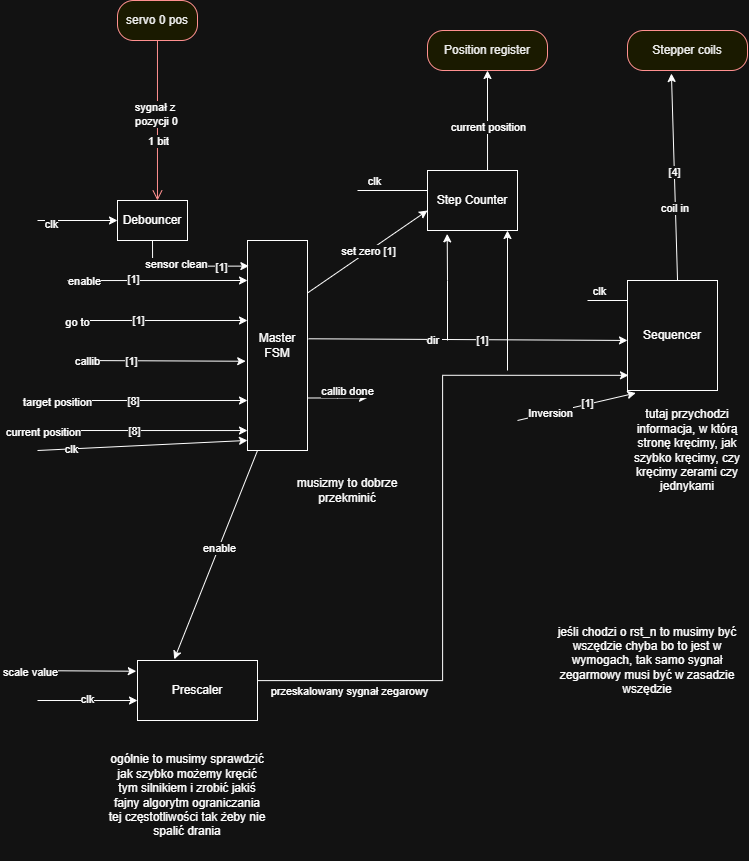

The diagram above was exported from draw.io. Its source (the exported page's mxGraphModel, read from the mxfile embedded in the PNG):
<mxGraphModel dx="1702" dy="1009" grid="1" gridSize="10" guides="1" tooltips="1" connect="1" arrows="1" fold="1" page="1" pageScale="1" pageWidth="827" pageHeight="1169" math="0" shadow="0">
  <root>
    <mxCell id="0" />
    <mxCell id="1" parent="0" />
    <mxCell id="lQmWC5EDh-LGPkn23Vkx-5" parent="1" style="rounded=0;whiteSpace=wrap;html=1;" value="Debouncer" vertex="1">
      <mxGeometry height="40" width="70" x="120" y="440" as="geometry" />
    </mxCell>
    <mxCell id="lQmWC5EDh-LGPkn23Vkx-7" parent="1" style="rounded=1;whiteSpace=wrap;html=1;arcSize=40;fontColor=#000000;fillColor=#ffffc0;strokeColor=#ff0000;" value="servo 0 pos" vertex="1">
      <mxGeometry height="40" width="80" x="120" y="240" as="geometry" />
    </mxCell>
    <mxCell id="lQmWC5EDh-LGPkn23Vkx-8" edge="1" parent="1" source="lQmWC5EDh-LGPkn23Vkx-7" style="edgeStyle=orthogonalEdgeStyle;html=1;verticalAlign=bottom;endArrow=open;endSize=8;strokeColor=#ff0000;rounded=0;entryX=0.571;entryY=0;entryDx=0;entryDy=0;entryPerimeter=0;" target="lQmWC5EDh-LGPkn23Vkx-5" value="">
      <mxGeometry relative="1" as="geometry">
        <mxPoint x="170" y="340" as="targetPoint" />
      </mxGeometry>
    </mxCell>
    <mxCell id="7DY4BL5zhCrRctV176xh-4" connectable="0" parent="lQmWC5EDh-LGPkn23Vkx-8" style="edgeLabel;html=1;align=center;verticalAlign=middle;resizable=0;points=[];" value="&lt;div&gt;sygnał z&amp;nbsp;&lt;/div&gt;&lt;div&gt;pozycji 0&lt;/div&gt;" vertex="1">
      <mxGeometry relative="1" x="-0.0853" y="-2" as="geometry">
        <mxPoint as="offset" />
      </mxGeometry>
    </mxCell>
    <mxCell id="7DY4BL5zhCrRctV176xh-12" connectable="0" parent="lQmWC5EDh-LGPkn23Vkx-8" style="edgeLabel;html=1;align=center;verticalAlign=middle;resizable=0;points=[];" value="1 bit" vertex="1">
      <mxGeometry relative="1" x="0.2432" as="geometry">
        <mxPoint as="offset" />
      </mxGeometry>
    </mxCell>
    <mxCell id="igl6i9BgBtK0uuIW23Sr-4" edge="1" parent="1" source="lQmWC5EDh-LGPkn23Vkx-9" style="edgeStyle=orthogonalEdgeStyle;rounded=0;orthogonalLoop=1;jettySize=auto;html=1;exitX=1;exitY=0.75;exitDx=0;exitDy=0;">
      <mxGeometry relative="1" as="geometry">
        <mxPoint x="370" y="637.2307692307693" as="targetPoint" />
      </mxGeometry>
    </mxCell>
    <mxCell id="igl6i9BgBtK0uuIW23Sr-5" connectable="0" parent="igl6i9BgBtK0uuIW23Sr-4" style="edgeLabel;html=1;align=center;verticalAlign=middle;resizable=0;points=[];" value="callib done" vertex="1">
      <mxGeometry relative="1" x="-0.2474" y="-1" as="geometry">
        <mxPoint x="17" y="-9" as="offset" />
      </mxGeometry>
    </mxCell>
    <mxCell id="lQmWC5EDh-LGPkn23Vkx-9" parent="1" style="rounded=0;whiteSpace=wrap;html=1;" value="&lt;div&gt;Master FSM&lt;/div&gt;" vertex="1">
      <mxGeometry height="210" width="60" x="250" y="480" as="geometry" />
    </mxCell>
    <mxCell id="lQmWC5EDh-LGPkn23Vkx-10" parent="1" style="rounded=0;whiteSpace=wrap;html=1;" value="Step Counter" vertex="1">
      <mxGeometry height="60" width="90" x="430" y="410" as="geometry" />
    </mxCell>
    <mxCell id="lQmWC5EDh-LGPkn23Vkx-12" parent="1" style="rounded=0;whiteSpace=wrap;html=1;" value="&lt;div&gt;Prescaler&lt;/div&gt;" vertex="1">
      <mxGeometry height="60" width="120" x="140" y="900" as="geometry" />
    </mxCell>
    <mxCell id="lQmWC5EDh-LGPkn23Vkx-13" parent="1" style="rounded=0;whiteSpace=wrap;html=1;" value="Sequencer" vertex="1">
      <mxGeometry height="110" width="90" x="630" y="520" as="geometry" />
    </mxCell>
    <mxCell id="lQmWC5EDh-LGPkn23Vkx-14" parent="1" style="rounded=1;whiteSpace=wrap;html=1;arcSize=40;fontColor=#000000;fillColor=#ffffc0;strokeColor=#ff0000;" value="Position register" vertex="1">
      <mxGeometry height="40" width="120" x="430" y="270" as="geometry" />
    </mxCell>
    <mxCell id="lQmWC5EDh-LGPkn23Vkx-16" parent="1" style="rounded=1;whiteSpace=wrap;html=1;arcSize=40;fontColor=#000000;fillColor=#ffffc0;strokeColor=#ff0000;" value="Stepper coils" vertex="1">
      <mxGeometry height="40" width="120" x="630" y="270" as="geometry" />
    </mxCell>
    <mxCell id="7DY4BL5zhCrRctV176xh-5" edge="1" parent="1" source="lQmWC5EDh-LGPkn23Vkx-5" style="edgeStyle=orthogonalEdgeStyle;rounded=0;orthogonalLoop=1;jettySize=auto;html=1;exitX=0.5;exitY=1;exitDx=0;exitDy=0;entryX=0.023;entryY=0.122;entryDx=0;entryDy=0;entryPerimeter=0;" target="lQmWC5EDh-LGPkn23Vkx-9">
      <mxGeometry relative="1" as="geometry" />
    </mxCell>
    <mxCell id="7DY4BL5zhCrRctV176xh-6" connectable="0" parent="7DY4BL5zhCrRctV176xh-5" style="edgeLabel;html=1;align=center;verticalAlign=middle;resizable=0;points=[];" value="sensor clean" vertex="1">
      <mxGeometry relative="1" x="0.3632" y="3" as="geometry">
        <mxPoint x="-34" as="offset" />
      </mxGeometry>
    </mxCell>
    <mxCell id="7DY4BL5zhCrRctV176xh-13" connectable="0" parent="7DY4BL5zhCrRctV176xh-5" style="edgeLabel;html=1;align=center;verticalAlign=middle;resizable=0;points=[];" value="[1]" vertex="1">
      <mxGeometry relative="1" x="0.5428" as="geometry">
        <mxPoint as="offset" />
      </mxGeometry>
    </mxCell>
    <mxCell id="7DY4BL5zhCrRctV176xh-8" edge="1" parent="1" style="endArrow=classic;html=1;rounded=0;entryX=0.091;entryY=0.235;entryDx=0;entryDy=0;entryPerimeter=0;" value="">
      <mxGeometry height="50" relative="1" width="50" as="geometry">
        <mxPoint x="69.99" y="520.05" as="sourcePoint" />
        <mxPoint x="250.00000000000006" y="520" as="targetPoint" />
      </mxGeometry>
    </mxCell>
    <mxCell id="7DY4BL5zhCrRctV176xh-9" connectable="0" parent="7DY4BL5zhCrRctV176xh-8" style="edgeLabel;html=1;align=center;verticalAlign=middle;resizable=0;points=[];" value="enable" vertex="1">
      <mxGeometry relative="1" x="-0.8172" as="geometry">
        <mxPoint as="offset" />
      </mxGeometry>
    </mxCell>
    <mxCell id="7DY4BL5zhCrRctV176xh-14" connectable="0" parent="7DY4BL5zhCrRctV176xh-8" style="edgeLabel;html=1;align=center;verticalAlign=middle;resizable=0;points=[];" value="[1]" vertex="1">
      <mxGeometry relative="1" x="-0.288" y="2" as="geometry">
        <mxPoint as="offset" />
      </mxGeometry>
    </mxCell>
    <mxCell id="7DY4BL5zhCrRctV176xh-10" edge="1" parent="1" style="endArrow=classic;html=1;rounded=0;entryX=0;entryY=0.381;entryDx=0;entryDy=0;entryPerimeter=0;" target="lQmWC5EDh-LGPkn23Vkx-9" value="">
      <mxGeometry height="50" relative="1" width="50" as="geometry">
        <mxPoint x="70" y="560" as="sourcePoint" />
        <mxPoint x="360" y="420" as="targetPoint" />
      </mxGeometry>
    </mxCell>
    <mxCell id="7DY4BL5zhCrRctV176xh-11" connectable="0" parent="7DY4BL5zhCrRctV176xh-10" style="edgeLabel;html=1;align=center;verticalAlign=middle;resizable=0;points=[];" value="go to" vertex="1">
      <mxGeometry relative="1" x="-0.912" y="-1" as="geometry">
        <mxPoint as="offset" />
      </mxGeometry>
    </mxCell>
    <mxCell id="7DY4BL5zhCrRctV176xh-15" connectable="0" parent="7DY4BL5zhCrRctV176xh-10" style="edgeLabel;html=1;align=center;verticalAlign=middle;resizable=0;points=[];" value="[1]" vertex="1">
      <mxGeometry relative="1" x="-0.4214" y="1" as="geometry">
        <mxPoint x="19" as="offset" />
      </mxGeometry>
    </mxCell>
    <mxCell id="7DY4BL5zhCrRctV176xh-18" edge="1" parent="1" style="endArrow=classic;html=1;rounded=0;entryX=-0.03;entryY=0.575;entryDx=0;entryDy=0;entryPerimeter=0;" target="lQmWC5EDh-LGPkn23Vkx-9" value="">
      <mxGeometry height="50" relative="1" width="50" as="geometry">
        <mxPoint x="80" y="600" as="sourcePoint" />
        <mxPoint x="220" y="590" as="targetPoint" />
      </mxGeometry>
    </mxCell>
    <mxCell id="7DY4BL5zhCrRctV176xh-19" connectable="0" parent="7DY4BL5zhCrRctV176xh-18" style="edgeLabel;html=1;align=center;verticalAlign=middle;resizable=0;points=[];" value="callib" vertex="1">
      <mxGeometry relative="1" x="-0.8847" as="geometry">
        <mxPoint as="offset" />
      </mxGeometry>
    </mxCell>
    <mxCell id="7DY4BL5zhCrRctV176xh-20" connectable="0" parent="7DY4BL5zhCrRctV176xh-18" style="edgeLabel;html=1;align=center;verticalAlign=middle;resizable=0;points=[];" value="[1]" vertex="1">
      <mxGeometry relative="1" x="-0.353" as="geometry">
        <mxPoint as="offset" />
      </mxGeometry>
    </mxCell>
    <mxCell id="zCv9HFTJaqXbXV0wU5hG-2" edge="1" parent="1" style="endArrow=classic;html=1;rounded=0;entryX=0;entryY=0.762;entryDx=0;entryDy=0;entryPerimeter=0;" target="lQmWC5EDh-LGPkn23Vkx-9" value="">
      <mxGeometry height="50" relative="1" width="50" as="geometry">
        <mxPoint x="50" y="640" as="sourcePoint" />
        <mxPoint x="170" y="620" as="targetPoint" />
      </mxGeometry>
    </mxCell>
    <mxCell id="zCv9HFTJaqXbXV0wU5hG-3" connectable="0" parent="zCv9HFTJaqXbXV0wU5hG-2" style="edgeLabel;html=1;align=center;verticalAlign=middle;resizable=0;points=[];" value="target position" vertex="1">
      <mxGeometry relative="1" x="-0.9157" y="-1" as="geometry">
        <mxPoint as="offset" />
      </mxGeometry>
    </mxCell>
    <mxCell id="zCv9HFTJaqXbXV0wU5hG-4" connectable="0" parent="zCv9HFTJaqXbXV0wU5hG-2" style="edgeLabel;html=1;align=center;verticalAlign=middle;resizable=0;points=[];" value="[8]" vertex="1">
      <mxGeometry relative="1" x="-0.1467" as="geometry">
        <mxPoint as="offset" />
      </mxGeometry>
    </mxCell>
    <mxCell id="zCv9HFTJaqXbXV0wU5hG-5" edge="1" parent="1" style="endArrow=classic;html=1;rounded=0;entryX=0;entryY=0.905;entryDx=0;entryDy=0;entryPerimeter=0;" target="lQmWC5EDh-LGPkn23Vkx-9" value="">
      <mxGeometry height="50" relative="1" width="50" as="geometry">
        <mxPoint x="40" y="670" as="sourcePoint" />
        <mxPoint x="190" y="600" as="targetPoint" />
      </mxGeometry>
    </mxCell>
    <mxCell id="zCv9HFTJaqXbXV0wU5hG-6" connectable="0" parent="zCv9HFTJaqXbXV0wU5hG-5" style="edgeLabel;html=1;align=center;verticalAlign=middle;resizable=0;points=[];" value="current position" vertex="1">
      <mxGeometry relative="1" x="-0.9544" y="-1" as="geometry">
        <mxPoint as="offset" />
      </mxGeometry>
    </mxCell>
    <mxCell id="zCv9HFTJaqXbXV0wU5hG-7" connectable="0" parent="zCv9HFTJaqXbXV0wU5hG-5" style="edgeLabel;html=1;align=center;verticalAlign=middle;resizable=0;points=[];" value="[8]" vertex="1">
      <mxGeometry relative="1" x="-0.0941" as="geometry">
        <mxPoint as="offset" />
      </mxGeometry>
    </mxCell>
    <mxCell id="zCv9HFTJaqXbXV0wU5hG-10" edge="1" parent="1" source="lQmWC5EDh-LGPkn23Vkx-9" style="endArrow=classic;html=1;rounded=0;entryX=0;entryY=0.545;entryDx=0;entryDy=0;entryPerimeter=0;exitX=1.016;exitY=0.468;exitDx=0;exitDy=0;exitPerimeter=0;" target="lQmWC5EDh-LGPkn23Vkx-13" value="">
      <mxGeometry height="50" relative="1" width="50" as="geometry">
        <mxPoint x="430" y="690" as="sourcePoint" />
        <mxPoint x="480" y="640" as="targetPoint" />
      </mxGeometry>
    </mxCell>
    <mxCell id="zCv9HFTJaqXbXV0wU5hG-11" connectable="0" parent="zCv9HFTJaqXbXV0wU5hG-10" style="edgeLabel;html=1;align=center;verticalAlign=middle;resizable=0;points=[];" value="dir&amp;nbsp;" vertex="1">
      <mxGeometry relative="1" x="-0.2238" as="geometry">
        <mxPoint as="offset" />
      </mxGeometry>
    </mxCell>
    <mxCell id="zCv9HFTJaqXbXV0wU5hG-12" connectable="0" parent="zCv9HFTJaqXbXV0wU5hG-10" style="edgeLabel;html=1;align=center;verticalAlign=middle;resizable=0;points=[];" value="[1]" vertex="1">
      <mxGeometry relative="1" x="0.0894" as="geometry">
        <mxPoint as="offset" />
      </mxGeometry>
    </mxCell>
    <mxCell id="zCv9HFTJaqXbXV0wU5hG-13" parent="1" style="text;html=1;whiteSpace=wrap;strokeColor=none;fillColor=none;align=center;verticalAlign=middle;rounded=0;" value="musizmy to dobrze przekminić" vertex="1">
      <mxGeometry height="80" width="120" x="290" y="690" as="geometry" />
    </mxCell>
    <mxCell id="zCv9HFTJaqXbXV0wU5hG-14" parent="1" style="text;html=1;whiteSpace=wrap;strokeColor=none;fillColor=none;align=center;verticalAlign=middle;rounded=0;" value="tutaj przychodzi informacja, w którą stronę kręcimy, jak szybko kręcimy, czy kręcimy zerami czy jednykami" vertex="1">
      <mxGeometry height="100" width="120" x="630" y="640" as="geometry" />
    </mxCell>
    <mxCell id="zCv9HFTJaqXbXV0wU5hG-16" edge="1" parent="1" source="lQmWC5EDh-LGPkn23Vkx-12" style="edgeStyle=orthogonalEdgeStyle;rounded=0;orthogonalLoop=1;jettySize=auto;html=1;exitX=1;exitY=0.25;exitDx=0;exitDy=0;entryX=0.011;entryY=0.862;entryDx=0;entryDy=0;entryPerimeter=0;" target="lQmWC5EDh-LGPkn23Vkx-13">
      <mxGeometry relative="1" as="geometry">
        <Array as="points">
          <mxPoint x="260" y="920" />
          <mxPoint x="445" y="920" />
          <mxPoint x="445" y="615" />
        </Array>
      </mxGeometry>
    </mxCell>
    <mxCell id="zCv9HFTJaqXbXV0wU5hG-17" connectable="0" parent="zCv9HFTJaqXbXV0wU5hG-16" style="edgeLabel;html=1;align=center;verticalAlign=middle;resizable=0;points=[];" value="przeskalowany sygnał zegarowy" vertex="1">
      <mxGeometry relative="1" x="-0.7992" y="1" as="geometry">
        <mxPoint x="27" y="11" as="offset" />
      </mxGeometry>
    </mxCell>
    <mxCell id="zCv9HFTJaqXbXV0wU5hG-19" edge="1" parent="1" style="endArrow=classic;html=1;rounded=0;entryX=0;entryY=0.667;entryDx=0;entryDy=0;entryPerimeter=0;" target="lQmWC5EDh-LGPkn23Vkx-12" value="">
      <mxGeometry height="50" relative="1" width="50" as="geometry">
        <mxPoint x="40" y="940" as="sourcePoint" />
        <mxPoint x="90" y="890" as="targetPoint" />
      </mxGeometry>
    </mxCell>
    <mxCell id="zCv9HFTJaqXbXV0wU5hG-20" connectable="0" parent="zCv9HFTJaqXbXV0wU5hG-19" style="edgeLabel;html=1;align=center;verticalAlign=middle;resizable=0;points=[];" value="clk" vertex="1">
      <mxGeometry relative="1" x="-0.0154" y="2" as="geometry">
        <mxPoint as="offset" />
      </mxGeometry>
    </mxCell>
    <mxCell id="zCv9HFTJaqXbXV0wU5hG-22" edge="1" parent="1" style="endArrow=classic;html=1;rounded=0;entryX=-0.01;entryY=0.179;entryDx=0;entryDy=0;entryPerimeter=0;" target="lQmWC5EDh-LGPkn23Vkx-12" value="">
      <mxGeometry height="50" relative="1" width="50" as="geometry">
        <mxPoint x="10" y="910" as="sourcePoint" />
        <mxPoint x="60" y="860" as="targetPoint" />
      </mxGeometry>
    </mxCell>
    <mxCell id="zCv9HFTJaqXbXV0wU5hG-23" connectable="0" parent="zCv9HFTJaqXbXV0wU5hG-22" style="edgeLabel;html=1;align=center;verticalAlign=middle;resizable=0;points=[];" value="scale value" vertex="1">
      <mxGeometry relative="1" x="-0.6527" y="-1" as="geometry">
        <mxPoint as="offset" />
      </mxGeometry>
    </mxCell>
    <mxCell id="zCv9HFTJaqXbXV0wU5hG-24" parent="1" style="text;html=1;whiteSpace=wrap;strokeColor=none;fillColor=none;align=center;verticalAlign=middle;rounded=0;" value="ogólnie to musimy sprawdzić jak szybko możemy kręcić tym silnikiem i zrobić jakiś fajny algorytm ograniczania tej częstotliwości tak żeby nie spalić drania" vertex="1">
      <mxGeometry height="130" width="160" x="110" y="970" as="geometry" />
    </mxCell>
    <mxCell id="zCv9HFTJaqXbXV0wU5hG-26" edge="1" parent="1" source="lQmWC5EDh-LGPkn23Vkx-13" style="endArrow=classic;html=1;rounded=0;exitX=0.556;exitY=0;exitDx=0;exitDy=0;exitPerimeter=0;entryX=0.366;entryY=1.075;entryDx=0;entryDy=0;entryPerimeter=0;" target="lQmWC5EDh-LGPkn23Vkx-16" value="">
      <mxGeometry height="50" relative="1" width="50" as="geometry">
        <mxPoint x="660" y="440" as="sourcePoint" />
        <mxPoint x="710" y="390" as="targetPoint" />
      </mxGeometry>
    </mxCell>
    <mxCell id="zCv9HFTJaqXbXV0wU5hG-27" connectable="0" parent="zCv9HFTJaqXbXV0wU5hG-26" style="edgeLabel;html=1;align=center;verticalAlign=middle;resizable=0;points=[];" value="coil in&amp;nbsp;" vertex="1">
      <mxGeometry relative="1" x="-0.2924" as="geometry">
        <mxPoint as="offset" />
      </mxGeometry>
    </mxCell>
    <mxCell id="zCv9HFTJaqXbXV0wU5hG-28" connectable="0" parent="zCv9HFTJaqXbXV0wU5hG-26" style="edgeLabel;html=1;align=center;verticalAlign=middle;resizable=0;points=[];" value="[4]" vertex="1">
      <mxGeometry relative="1" x="0.0462" y="1" as="geometry">
        <mxPoint as="offset" />
      </mxGeometry>
    </mxCell>
    <mxCell id="zCv9HFTJaqXbXV0wU5hG-30" edge="1" parent="1" style="endArrow=classic;html=1;rounded=0;entryX=0;entryY=0.952;entryDx=0;entryDy=0;entryPerimeter=0;" target="lQmWC5EDh-LGPkn23Vkx-9" value="">
      <mxGeometry height="50" relative="1" width="50" as="geometry">
        <mxPoint x="40" y="690" as="sourcePoint" />
        <mxPoint x="260" y="740" as="targetPoint" />
      </mxGeometry>
    </mxCell>
    <mxCell id="zCv9HFTJaqXbXV0wU5hG-31" connectable="0" parent="zCv9HFTJaqXbXV0wU5hG-30" style="edgeLabel;html=1;align=center;verticalAlign=middle;resizable=0;points=[];" value="clk" vertex="1">
      <mxGeometry relative="1" x="-0.6747" y="1" as="geometry">
        <mxPoint as="offset" />
      </mxGeometry>
    </mxCell>
    <mxCell id="zCv9HFTJaqXbXV0wU5hG-32" edge="1" parent="1" style="endArrow=classic;html=1;rounded=0;entryX=0.219;entryY=1.056;entryDx=0;entryDy=0;entryPerimeter=0;" target="lQmWC5EDh-LGPkn23Vkx-10" value="">
      <mxGeometry height="50" relative="1" width="50" as="geometry">
        <Array as="points">
          <mxPoint x="450" y="520" />
        </Array>
        <mxPoint x="450" y="580" as="sourcePoint" />
        <mxPoint x="500" y="500" as="targetPoint" />
      </mxGeometry>
    </mxCell>
    <mxCell id="zCv9HFTJaqXbXV0wU5hG-37" edge="1" parent="1" style="endArrow=classic;html=1;rounded=0;" value="">
      <mxGeometry height="50" relative="1" width="50" as="geometry">
        <mxPoint x="510" y="610" as="sourcePoint" />
        <mxPoint x="510" y="470" as="targetPoint" />
      </mxGeometry>
    </mxCell>
    <mxCell id="zCv9HFTJaqXbXV0wU5hG-39" edge="1" parent="1" source="lQmWC5EDh-LGPkn23Vkx-10" style="endArrow=classic;html=1;rounded=0;exitX=0.667;exitY=0;exitDx=0;exitDy=0;exitPerimeter=0;" value="">
      <mxGeometry height="50" relative="1" width="50" as="geometry">
        <mxPoint x="440" y="360" as="sourcePoint" />
        <mxPoint x="490" y="310" as="targetPoint" />
      </mxGeometry>
    </mxCell>
    <mxCell id="zCv9HFTJaqXbXV0wU5hG-40" connectable="0" parent="zCv9HFTJaqXbXV0wU5hG-39" style="edgeLabel;html=1;align=center;verticalAlign=middle;resizable=0;points=[];" value="current position" vertex="1">
      <mxGeometry relative="1" x="-0.1" as="geometry">
        <mxPoint as="offset" />
      </mxGeometry>
    </mxCell>
    <mxCell id="zCv9HFTJaqXbXV0wU5hG-41" parent="1" style="text;html=1;whiteSpace=wrap;strokeColor=none;fillColor=none;align=center;verticalAlign=middle;rounded=0;" value="jeśli chodzi o rst_n to musimy być wszędzie chyba bo to jest w wymogach, tak samo sygnał zegarmowy musi być w zasadzie wszędzie" vertex="1">
      <mxGeometry height="100" width="200" x="550" y="850" as="geometry" />
    </mxCell>
    <mxCell id="zCv9HFTJaqXbXV0wU5hG-42" edge="1" parent="1" source="lQmWC5EDh-LGPkn23Vkx-9" style="endArrow=classic;html=1;rounded=0;exitX=1;exitY=0.25;exitDx=0;exitDy=0;" value="">
      <mxGeometry height="50" relative="1" width="50" as="geometry">
        <mxPoint x="380" y="500" as="sourcePoint" />
        <mxPoint x="430" y="450" as="targetPoint" />
      </mxGeometry>
    </mxCell>
    <mxCell id="zCv9HFTJaqXbXV0wU5hG-43" connectable="0" parent="zCv9HFTJaqXbXV0wU5hG-42" style="edgeLabel;html=1;align=center;verticalAlign=middle;resizable=0;points=[];" value="set zero [1]" vertex="1">
      <mxGeometry relative="1" x="0.0177" y="1" as="geometry">
        <mxPoint as="offset" />
      </mxGeometry>
    </mxCell>
    <mxCell id="zCv9HFTJaqXbXV0wU5hG-44" edge="1" parent="1" source="lQmWC5EDh-LGPkn23Vkx-9" style="endArrow=classic;html=1;rounded=0;exitX=0.167;exitY=1;exitDx=0;exitDy=0;exitPerimeter=0;entryX=0.306;entryY=-0.02;entryDx=0;entryDy=0;entryPerimeter=0;" target="lQmWC5EDh-LGPkn23Vkx-12" value="">
      <mxGeometry height="50" relative="1" width="50" as="geometry">
        <mxPoint x="200" y="830" as="sourcePoint" />
        <mxPoint x="250" y="780" as="targetPoint" />
      </mxGeometry>
    </mxCell>
    <mxCell id="zCv9HFTJaqXbXV0wU5hG-45" connectable="0" parent="zCv9HFTJaqXbXV0wU5hG-44" style="edgeLabel;html=1;align=center;verticalAlign=middle;resizable=0;points=[];" value="enable" vertex="1">
      <mxGeometry relative="1" x="-0.0631" y="-1" as="geometry">
        <mxPoint as="offset" />
      </mxGeometry>
    </mxCell>
    <mxCell id="B1a0q24LZ8OspNd7uz_m-1" edge="1" parent="1" style="endArrow=classic;html=1;rounded=0;entryX=0.092;entryY=1.023;entryDx=0;entryDy=0;entryPerimeter=0;" target="lQmWC5EDh-LGPkn23Vkx-13" value="">
      <mxGeometry height="50" relative="1" width="50" as="geometry">
        <mxPoint x="520" y="660" as="sourcePoint" />
        <mxPoint x="580" y="650" as="targetPoint" />
      </mxGeometry>
    </mxCell>
    <mxCell id="B1a0q24LZ8OspNd7uz_m-2" connectable="0" parent="B1a0q24LZ8OspNd7uz_m-1" style="edgeLabel;html=1;align=center;verticalAlign=middle;resizable=0;points=[];" value="Inversion" vertex="1">
      <mxGeometry relative="1" x="-0.4667" y="1" as="geometry">
        <mxPoint as="offset" />
      </mxGeometry>
    </mxCell>
    <mxCell id="B1a0q24LZ8OspNd7uz_m-3" connectable="0" parent="B1a0q24LZ8OspNd7uz_m-1" style="edgeLabel;html=1;align=center;verticalAlign=middle;resizable=0;points=[];" value="[1]" vertex="1">
      <mxGeometry relative="1" x="0.1779" y="2" as="geometry">
        <mxPoint as="offset" />
      </mxGeometry>
    </mxCell>
    <mxCell id="B1a0q24LZ8OspNd7uz_m-5" edge="1" parent="1" style="endArrow=none;html=1;rounded=0;" value="">
      <mxGeometry height="50" relative="1" width="50" as="geometry">
        <mxPoint x="360" y="430" as="sourcePoint" />
        <mxPoint x="430" y="430" as="targetPoint" />
      </mxGeometry>
    </mxCell>
    <mxCell id="B1a0q24LZ8OspNd7uz_m-6" connectable="0" parent="B1a0q24LZ8OspNd7uz_m-5" style="edgeLabel;html=1;align=center;verticalAlign=middle;resizable=0;points=[];" value="clk" vertex="1">
      <mxGeometry relative="1" x="-0.5564" as="geometry">
        <mxPoint y="-10" as="offset" />
      </mxGeometry>
    </mxCell>
    <mxCell id="B1a0q24LZ8OspNd7uz_m-7" edge="1" parent="1" style="endArrow=none;html=1;rounded=0;" value="">
      <mxGeometry height="50" relative="1" width="50" as="geometry">
        <mxPoint x="590" y="540" as="sourcePoint" />
        <mxPoint x="630" y="540" as="targetPoint" />
      </mxGeometry>
    </mxCell>
    <mxCell id="B1a0q24LZ8OspNd7uz_m-8" connectable="0" parent="B1a0q24LZ8OspNd7uz_m-7" style="edgeLabel;html=1;align=center;verticalAlign=middle;resizable=0;points=[];" value="&lt;div&gt;clk&lt;/div&gt;" vertex="1">
      <mxGeometry relative="1" x="-0.4805" y="-1" as="geometry">
        <mxPoint y="-11" as="offset" />
      </mxGeometry>
    </mxCell>
    <mxCell id="igl6i9BgBtK0uuIW23Sr-1" edge="1" parent="1" style="endArrow=classic;html=1;rounded=0;" value="">
      <mxGeometry height="50" relative="1" width="50" as="geometry">
        <mxPoint x="40" y="460" as="sourcePoint" />
        <mxPoint x="120" y="460" as="targetPoint" />
      </mxGeometry>
    </mxCell>
    <mxCell id="igl6i9BgBtK0uuIW23Sr-3" connectable="0" parent="igl6i9BgBtK0uuIW23Sr-1" style="edgeLabel;html=1;align=center;verticalAlign=middle;resizable=0;points=[];" value="clk" vertex="1">
      <mxGeometry relative="1" x="-0.6635" y="-3" as="geometry">
        <mxPoint as="offset" />
      </mxGeometry>
    </mxCell>
  </root>
</mxGraphModel>